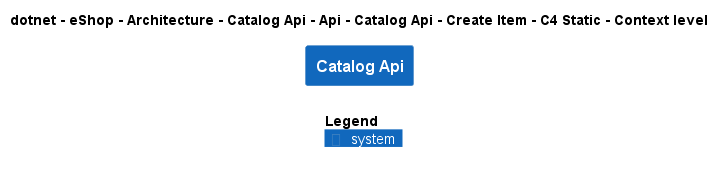

The diagram above was rendered by PlantUML. Its source (embedded in the PNG):
@startuml
!include ..\..\..\..\..\..\..\..\..\..\..\.c4s\C4_Context.puml

AddElementTag("c4interflow:lifecycle:new", $bgColor=green, $fontColor=#ffffff, $borderColor=green, $shadowing="False")
AddElementTag("c4interflow:lifecycle:changed", $bgColor=orange, $fontColor=#ffffff, $borderColor=orange, $shadowing="False")
AddElementTag("c4interflow:lifecycle:removed", $bgColor=red, $fontColor=#ffffff, $borderColor=red, $shadowing="False")

AddRelTag("c4interflow:lifecycle:new", $textColor=green, $lineColor=green)
AddRelTag("c4interflow:lifecycle:changed", $textColor=orange, $lineColor=orange)
AddRelTag("c4interflow:lifecycle:removed", $textColor=red, $lineColor=red)

SHOW_PERSON_PORTRAIT()
LAYOUT_TOP_DOWN()

skinparam linetype polyline

title dotnet - eShop - Architecture - Catalog Api - Api - Catalog Api - Create Item - C4 Static - Context level

System(dotnet.eShop.Architecture.SoftwareSystems.CatalogApi, "Catalog Api", "")



SHOW_LEGEND()
@enduml